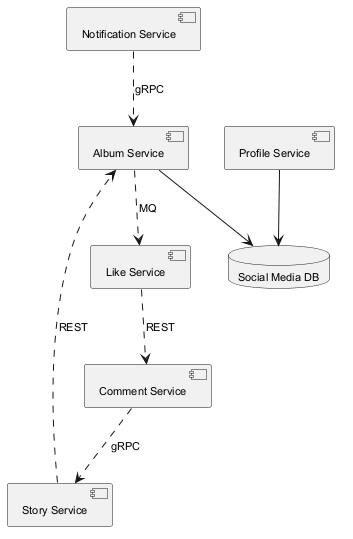

The diagram above was rendered by PlantUML. Its source (embedded in the PNG):
@startuml
skinparam backgroundColor #FFFFFF
skinparam classBackgroundColor #E8F4FA
skinparam classBorderColor #2C7DA0
skinparam defaultFontSize 11
component "Notification Service" as C_NotificationService
component "Story Service" as C_StoryService
component "Like Service" as C_LikeService
component "Profile Service" as C_ProfileService
component "Album Service" as C_AlbumService
component "Comment Service" as C_CommentService
database "Social Media DB" as DB_social_media
C_ProfileService --> DB_social_media
C_AlbumService --> DB_social_media
C_LikeService ..> C_CommentService : REST
C_NotificationService ..> C_AlbumService : gRPC
C_CommentService ..> C_StoryService : gRPC
C_StoryService ..> C_AlbumService : REST
C_AlbumService ..> C_LikeService : MQ
@enduml